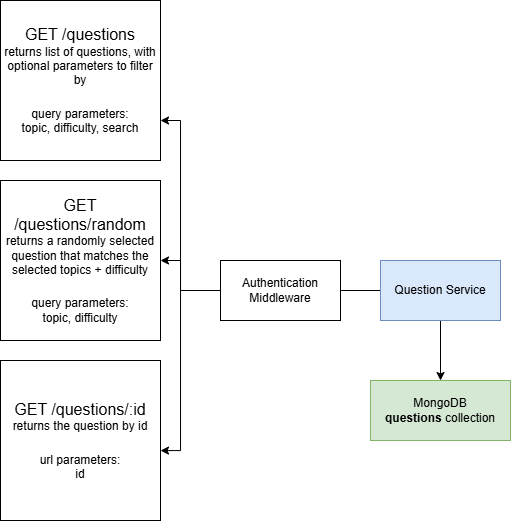

The diagram above was exported from draw.io. Its source (the exported page's mxGraphModel, read from the mxfile embedded in the PNG):
<mxGraphModel dx="1425" dy="536" grid="1" gridSize="10" guides="1" tooltips="1" connect="1" arrows="1" fold="1" page="1" pageScale="1" pageWidth="850" pageHeight="1100" math="0" shadow="0">
  <root>
    <mxCell id="0" />
    <mxCell id="1" parent="0" />
    <mxCell id="kl_2JBBVk9ZGrSJpYDUz-2" style="edgeStyle=orthogonalEdgeStyle;rounded=0;orthogonalLoop=1;jettySize=auto;html=1;exitX=0;exitY=0.5;exitDx=0;exitDy=0;" parent="1" source="kl_2JBBVk9ZGrSJpYDUz-1" target="kl_2JBBVk9ZGrSJpYDUz-3" edge="1">
      <mxGeometry relative="1" as="geometry">
        <mxPoint x="410" y="180" as="targetPoint" />
        <Array as="points">
          <mxPoint x="400" y="340" />
          <mxPoint x="400" y="170" />
        </Array>
      </mxGeometry>
    </mxCell>
    <mxCell id="kl_2JBBVk9ZGrSJpYDUz-5" style="edgeStyle=orthogonalEdgeStyle;rounded=0;orthogonalLoop=1;jettySize=auto;html=1;entryX=1;entryY=0.5;entryDx=0;entryDy=0;exitX=0;exitY=0.5;exitDx=0;exitDy=0;" parent="1" source="kl_2JBBVk9ZGrSJpYDUz-1" target="kl_2JBBVk9ZGrSJpYDUz-4" edge="1">
      <mxGeometry relative="1" as="geometry">
        <Array as="points">
          <mxPoint x="400" y="340" />
          <mxPoint x="400" y="310" />
        </Array>
      </mxGeometry>
    </mxCell>
    <mxCell id="3ZyPX6auuMm2N7ZuCYmO-1" style="edgeStyle=orthogonalEdgeStyle;rounded=0;orthogonalLoop=1;jettySize=auto;html=1;" parent="1" source="kl_2JBBVk9ZGrSJpYDUz-1" edge="1">
      <mxGeometry relative="1" as="geometry">
        <mxPoint x="660" y="430.0000000000001" as="targetPoint" />
      </mxGeometry>
    </mxCell>
    <mxCell id="kl_2JBBVk9ZGrSJpYDUz-1" value="Question Service" style="rounded=0;whiteSpace=wrap;html=1;fillColor=#dae8fc;strokeColor=#6c8ebf;" parent="1" vertex="1">
      <mxGeometry x="600" y="310" width="120" height="60" as="geometry" />
    </mxCell>
    <mxCell id="kl_2JBBVk9ZGrSJpYDUz-3" value="&lt;font style=&quot;font-size: 16px;&quot;&gt;GET /questions&lt;/font&gt;&lt;div&gt;&lt;font&gt;returns list of questions, with optional parameters to filter by&lt;br&gt;&lt;/font&gt;&lt;div&gt;&lt;div&gt;&lt;span style=&quot;font-size: 16px;&quot;&gt;&lt;br&gt;&lt;/span&gt;&lt;div&gt;query parameters:&lt;/div&gt;&lt;div&gt;topic, difficulty, search&lt;/div&gt;&lt;/div&gt;&lt;/div&gt;&lt;/div&gt;" style="rounded=0;whiteSpace=wrap;html=1;" parent="1" vertex="1">
      <mxGeometry x="220" y="50" width="160" height="160" as="geometry" />
    </mxCell>
    <mxCell id="kl_2JBBVk9ZGrSJpYDUz-4" value="&lt;font style=&quot;font-size: 16px;&quot;&gt;GET /questions/random&lt;/font&gt;&lt;div&gt;&lt;font&gt;returns a randomly selected question that matches the selected topics + difficulty&lt;br&gt;&lt;/font&gt;&lt;div&gt;&lt;div&gt;&lt;span style=&quot;font-size: 16px;&quot;&gt;&lt;br&gt;&lt;/span&gt;&lt;div&gt;query parameters:&lt;/div&gt;&lt;div&gt;topic, difficulty&lt;/div&gt;&lt;/div&gt;&lt;/div&gt;&lt;/div&gt;" style="rounded=0;whiteSpace=wrap;html=1;" parent="1" vertex="1">
      <mxGeometry x="220" y="230" width="160" height="160" as="geometry" />
    </mxCell>
    <mxCell id="kl_2JBBVk9ZGrSJpYDUz-6" value="&lt;font style=&quot;font-size: 16px;&quot;&gt;GET /questions/:id&lt;/font&gt;&lt;div&gt;&lt;font&gt;returns the question by id&lt;br&gt;&lt;/font&gt;&lt;div&gt;&lt;span style=&quot;font-size: 16px;&quot;&gt;&lt;br&gt;&lt;/span&gt;&lt;div&gt;url parameters:&lt;/div&gt;&lt;div&gt;id&lt;/div&gt;&lt;/div&gt;&lt;/div&gt;" style="rounded=0;whiteSpace=wrap;html=1;" parent="1" vertex="1">
      <mxGeometry x="220" y="410" width="160" height="160" as="geometry" />
    </mxCell>
    <mxCell id="kl_2JBBVk9ZGrSJpYDUz-7" style="edgeStyle=orthogonalEdgeStyle;rounded=0;orthogonalLoop=1;jettySize=auto;html=1;entryX=1;entryY=0.563;entryDx=0;entryDy=0;entryPerimeter=0;exitX=0;exitY=0.5;exitDx=0;exitDy=0;" parent="1" source="kl_2JBBVk9ZGrSJpYDUz-8" target="kl_2JBBVk9ZGrSJpYDUz-6" edge="1">
      <mxGeometry relative="1" as="geometry">
        <Array as="points">
          <mxPoint x="400" y="340" />
          <mxPoint x="400" y="500" />
        </Array>
      </mxGeometry>
    </mxCell>
    <mxCell id="kl_2JBBVk9ZGrSJpYDUz-8" value="Authentication Middleware" style="rounded=0;whiteSpace=wrap;html=1;" parent="1" vertex="1">
      <mxGeometry x="440" y="310" width="120" height="60" as="geometry" />
    </mxCell>
    <mxCell id="3ZyPX6auuMm2N7ZuCYmO-2" value="MongoDB&lt;div&gt;&lt;b&gt;questions&lt;/b&gt;&amp;nbsp;collection&lt;/div&gt;" style="rounded=0;whiteSpace=wrap;html=1;fillColor=#d5e8d4;strokeColor=#82b366;" parent="1" vertex="1">
      <mxGeometry x="590" y="430" width="140" height="60" as="geometry" />
    </mxCell>
  </root>
</mxGraphModel>